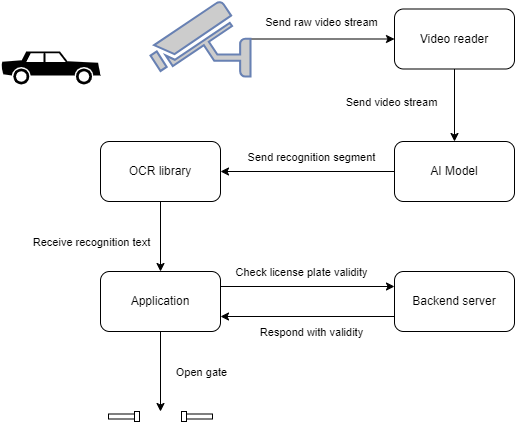

The diagram above was exported from draw.io. Its source (the exported page's mxGraphModel, read from the mxfile embedded in the PNG):
<mxGraphModel dx="1148" dy="885" grid="1" gridSize="10" guides="1" tooltips="1" connect="1" arrows="1" fold="1" page="1" pageScale="1" pageWidth="827" pageHeight="1169" math="0" shadow="0">
  <root>
    <mxCell id="0" />
    <mxCell id="1" parent="0" />
    <mxCell id="5" style="edgeStyle=none;html=1;entryX=0;entryY=0.5;entryDx=0;entryDy=0;" edge="1" parent="1" source="2" target="4">
      <mxGeometry relative="1" as="geometry" />
    </mxCell>
    <mxCell id="6" value="Send raw video stream" style="edgeLabel;html=1;align=center;verticalAlign=middle;resizable=0;points=[];" vertex="1" connectable="0" parent="5">
      <mxGeometry x="-0.1402" y="1" relative="1" as="geometry">
        <mxPoint x="8" y="-16" as="offset" />
      </mxGeometry>
    </mxCell>
    <mxCell id="2" value="" style="fontColor=#0066CC;verticalAlign=top;verticalLabelPosition=bottom;labelPosition=center;align=center;html=1;outlineConnect=0;fillColor=#CCCCCC;strokeColor=#6881B3;gradientColor=none;gradientDirection=north;strokeWidth=2;shape=mxgraph.networks.security_camera;flipH=1;" vertex="1" parent="1">
      <mxGeometry x="170" y="310" width="100" height="75" as="geometry" />
    </mxCell>
    <mxCell id="3" value="" style="shape=mxgraph.signs.transportation.car_2;html=1;pointerEvents=1;fillColor=#000000;strokeColor=none;verticalLabelPosition=bottom;verticalAlign=top;align=center;flipH=1;" vertex="1" parent="1">
      <mxGeometry x="20" y="360" width="100" height="33" as="geometry" />
    </mxCell>
    <mxCell id="8" style="edgeStyle=none;html=1;entryX=0.5;entryY=0;entryDx=0;entryDy=0;exitX=0.5;exitY=1;exitDx=0;exitDy=0;" edge="1" parent="1" source="4" target="7">
      <mxGeometry relative="1" as="geometry" />
    </mxCell>
    <mxCell id="9" value="Send video stream" style="edgeLabel;html=1;align=center;verticalAlign=middle;resizable=0;points=[];" vertex="1" connectable="0" parent="8">
      <mxGeometry x="-0.4545" y="2" relative="1" as="geometry">
        <mxPoint x="-66" y="13" as="offset" />
      </mxGeometry>
    </mxCell>
    <mxCell id="13" style="edgeStyle=none;html=1;entryX=1;entryY=0.5;entryDx=0;entryDy=0;exitX=0;exitY=0.5;exitDx=0;exitDy=0;" edge="1" parent="1" source="7" target="12">
      <mxGeometry relative="1" as="geometry" />
    </mxCell>
    <mxCell id="14" value="Send recognition segment" style="edgeLabel;html=1;align=center;verticalAlign=middle;resizable=0;points=[];" vertex="1" connectable="0" parent="13">
      <mxGeometry x="-0.2822" relative="1" as="geometry">
        <mxPoint x="-22" y="-15" as="offset" />
      </mxGeometry>
    </mxCell>
    <mxCell id="4" value="Video reader" style="rounded=1;whiteSpace=wrap;html=1;" vertex="1" parent="1">
      <mxGeometry x="414" y="317.5" width="120" height="60" as="geometry" />
    </mxCell>
    <mxCell id="7" value="AI Model" style="rounded=1;whiteSpace=wrap;html=1;" vertex="1" parent="1">
      <mxGeometry x="414" y="450" width="120" height="60" as="geometry" />
    </mxCell>
    <mxCell id="15" style="edgeStyle=none;html=1;entryX=0.5;entryY=0;entryDx=0;entryDy=0;exitX=0.5;exitY=1;exitDx=0;exitDy=0;" edge="1" parent="1" source="12" target="17">
      <mxGeometry relative="1" as="geometry">
        <mxPoint x="270" y="495" as="sourcePoint" />
        <mxPoint x="404" y="495" as="targetPoint" />
      </mxGeometry>
    </mxCell>
    <mxCell id="16" value="Receive recognition text" style="edgeLabel;html=1;align=center;verticalAlign=middle;resizable=0;points=[];" vertex="1" connectable="0" parent="15">
      <mxGeometry x="0.371" y="-3" relative="1" as="geometry">
        <mxPoint x="-67" y="-8" as="offset" />
      </mxGeometry>
    </mxCell>
    <mxCell id="12" value="OCR library" style="rounded=1;whiteSpace=wrap;html=1;" vertex="1" parent="1">
      <mxGeometry x="120" y="450" width="120" height="60" as="geometry" />
    </mxCell>
    <mxCell id="19" style="edgeStyle=none;html=1;entryX=0;entryY=0.25;entryDx=0;entryDy=0;exitX=1;exitY=0.25;exitDx=0;exitDy=0;" edge="1" parent="1" source="17" target="18">
      <mxGeometry relative="1" as="geometry" />
    </mxCell>
    <mxCell id="20" value="Check license plate validity" style="edgeLabel;html=1;align=center;verticalAlign=middle;resizable=0;points=[];" vertex="1" connectable="0" parent="19">
      <mxGeometry x="-0.3919" y="1" relative="1" as="geometry">
        <mxPoint x="27" y="-14" as="offset" />
      </mxGeometry>
    </mxCell>
    <mxCell id="24" style="edgeStyle=none;html=1;" edge="1" parent="1" source="17" target="23">
      <mxGeometry relative="1" as="geometry" />
    </mxCell>
    <mxCell id="25" value="Open gate" style="edgeLabel;html=1;align=center;verticalAlign=middle;resizable=0;points=[];" vertex="1" connectable="0" parent="24">
      <mxGeometry x="0.2885" y="2" relative="1" as="geometry">
        <mxPoint x="38" y="-12" as="offset" />
      </mxGeometry>
    </mxCell>
    <mxCell id="17" value="Application" style="rounded=1;whiteSpace=wrap;html=1;" vertex="1" parent="1">
      <mxGeometry x="120" y="580" width="120" height="60" as="geometry" />
    </mxCell>
    <mxCell id="21" style="edgeStyle=none;html=1;entryX=1;entryY=0.75;entryDx=0;entryDy=0;exitX=0;exitY=0.75;exitDx=0;exitDy=0;" edge="1" parent="1" source="18" target="17">
      <mxGeometry relative="1" as="geometry" />
    </mxCell>
    <mxCell id="22" value="Respond with validity" style="edgeLabel;html=1;align=center;verticalAlign=middle;resizable=0;points=[];" vertex="1" connectable="0" parent="21">
      <mxGeometry x="-0.1599" y="-3" relative="1" as="geometry">
        <mxPoint x="-11" y="18" as="offset" />
      </mxGeometry>
    </mxCell>
    <mxCell id="18" value="Backend server" style="rounded=1;whiteSpace=wrap;html=1;" vertex="1" parent="1">
      <mxGeometry x="414" y="580" width="120" height="60" as="geometry" />
    </mxCell>
    <mxCell id="23" value="" style="verticalLabelPosition=bottom;html=1;verticalAlign=top;align=center;shape=mxgraph.floorplan.doorDoublePocket;dx=0.25;" vertex="1" parent="1">
      <mxGeometry x="128" y="720" width="104" height="10" as="geometry" />
    </mxCell>
  </root>
</mxGraphModel>